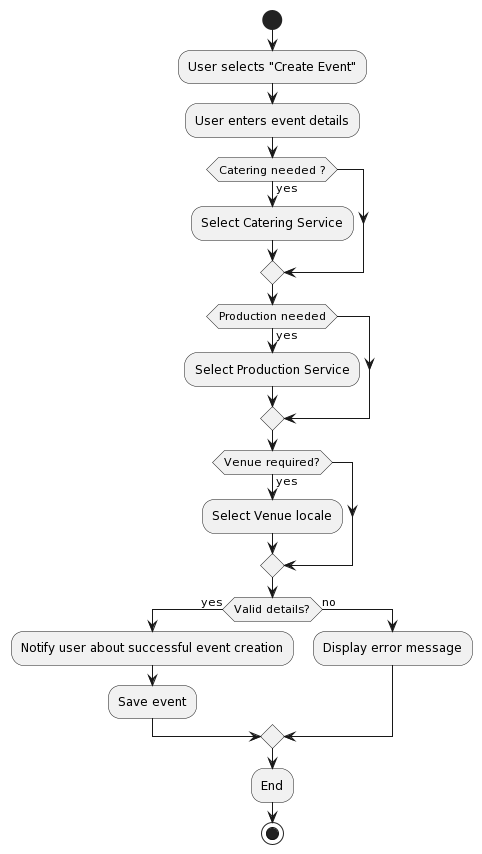

The diagram above was rendered by PlantUML. Its source (embedded in the PNG):
@startuml
|Main Flow|
start
:User selects "Create Event";
  :User enters event details;
  if (Catering needed ?) then (yes)
    :Select Catering Service;
  endif 
  if (Production needed) then (yes)
    :Select Production Service;
  endif
  if (Venue required?) then (yes)
    :Select Venue locale;
  endif
  if (Valid details?) then (yes)
    :Notify user about successful event creation;
    :Save event;
  else (no)
    :Display error message;
  endif
    :End;
stop
@enduml